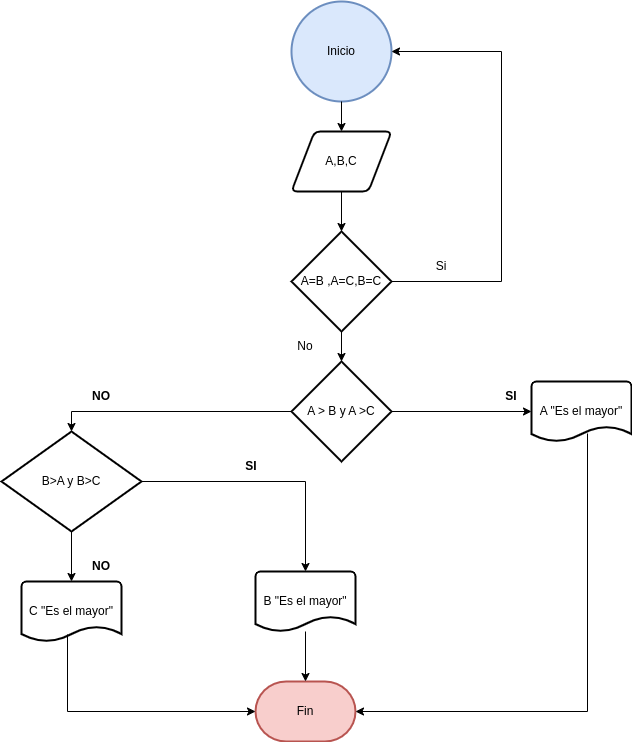

The diagram above was exported from draw.io. Its source (the exported page's mxGraphModel, read from the mxfile embedded in the PNG):
<mxGraphModel dx="690" dy="1825" grid="1" gridSize="10" guides="1" tooltips="1" connect="1" arrows="1" fold="1" page="1" pageScale="1" pageWidth="827" pageHeight="1169" math="0" shadow="0">
  <root>
    <mxCell id="0" />
    <mxCell id="1" parent="0" />
    <mxCell id="y0ATFgb_PMW8FlynD9v9-1" value="Inicio" style="strokeWidth=2;html=1;shape=mxgraph.flowchart.start_2;whiteSpace=wrap;fillColor=#dae8fc;strokeColor=#6c8ebf;" parent="1" vertex="1">
      <mxGeometry x="350" y="-100" width="100" height="100" as="geometry" />
    </mxCell>
    <mxCell id="y0ATFgb_PMW8FlynD9v9-2" value="A,B,C" style="shape=parallelogram;html=1;strokeWidth=2;perimeter=parallelogramPerimeter;whiteSpace=wrap;rounded=1;arcSize=12;size=0.23;" parent="1" vertex="1">
      <mxGeometry x="350" y="30" width="100" height="60" as="geometry" />
    </mxCell>
    <mxCell id="y0ATFgb_PMW8FlynD9v9-3" value="A &amp;gt; B y A &amp;gt;C" style="strokeWidth=2;html=1;shape=mxgraph.flowchart.decision;whiteSpace=wrap;" parent="1" vertex="1">
      <mxGeometry x="350" y="260" width="100" height="100" as="geometry" />
    </mxCell>
    <mxCell id="y0ATFgb_PMW8FlynD9v9-4" value="B&amp;gt;A y B&amp;gt;C" style="strokeWidth=2;html=1;shape=mxgraph.flowchart.decision;whiteSpace=wrap;" parent="1" vertex="1">
      <mxGeometry x="60" y="330" width="140" height="100" as="geometry" />
    </mxCell>
    <mxCell id="y0ATFgb_PMW8FlynD9v9-5" value="A &quot;Es el mayor&quot;" style="strokeWidth=2;html=1;shape=mxgraph.flowchart.document2;whiteSpace=wrap;size=0.25;" parent="1" vertex="1">
      <mxGeometry x="590" y="280" width="100" height="60" as="geometry" />
    </mxCell>
    <mxCell id="y0ATFgb_PMW8FlynD9v9-6" value="B &quot;Es el mayor&quot;" style="strokeWidth=2;html=1;shape=mxgraph.flowchart.document2;whiteSpace=wrap;size=0.25;" parent="1" vertex="1">
      <mxGeometry x="314" y="470" width="100" height="60" as="geometry" />
    </mxCell>
    <mxCell id="y0ATFgb_PMW8FlynD9v9-7" value="C &quot;Es el mayor&quot;" style="strokeWidth=2;html=1;shape=mxgraph.flowchart.document2;whiteSpace=wrap;size=0.25;" parent="1" vertex="1">
      <mxGeometry x="80" y="480" width="100" height="60" as="geometry" />
    </mxCell>
    <mxCell id="y0ATFgb_PMW8FlynD9v9-8" value="Fin " style="strokeWidth=2;html=1;shape=mxgraph.flowchart.terminator;whiteSpace=wrap;fillColor=#f8cecc;strokeColor=#b85450;" parent="1" vertex="1">
      <mxGeometry x="314" y="580" width="100" height="60" as="geometry" />
    </mxCell>
    <mxCell id="y0ATFgb_PMW8FlynD9v9-9" value="" style="endArrow=classic;html=1;rounded=0;exitX=0.5;exitY=1;exitDx=0;exitDy=0;exitPerimeter=0;entryX=0.5;entryY=0;entryDx=0;entryDy=0;" parent="1" source="y0ATFgb_PMW8FlynD9v9-1" target="y0ATFgb_PMW8FlynD9v9-2" edge="1">
      <mxGeometry width="50" height="50" relative="1" as="geometry">
        <mxPoint x="380" y="410" as="sourcePoint" />
        <mxPoint x="430" y="360" as="targetPoint" />
      </mxGeometry>
    </mxCell>
    <mxCell id="y0ATFgb_PMW8FlynD9v9-11" value="" style="endArrow=classic;html=1;rounded=0;exitX=1;exitY=0.5;exitDx=0;exitDy=0;exitPerimeter=0;entryX=0;entryY=0.5;entryDx=0;entryDy=0;entryPerimeter=0;" parent="1" source="y0ATFgb_PMW8FlynD9v9-3" target="y0ATFgb_PMW8FlynD9v9-5" edge="1">
      <mxGeometry width="50" height="50" relative="1" as="geometry">
        <mxPoint x="380" y="410" as="sourcePoint" />
        <mxPoint x="430" y="360" as="targetPoint" />
      </mxGeometry>
    </mxCell>
    <mxCell id="y0ATFgb_PMW8FlynD9v9-12" value="" style="endArrow=classic;html=1;rounded=0;exitX=0;exitY=0.5;exitDx=0;exitDy=0;exitPerimeter=0;entryX=0.5;entryY=0;entryDx=0;entryDy=0;entryPerimeter=0;" parent="1" source="y0ATFgb_PMW8FlynD9v9-3" target="y0ATFgb_PMW8FlynD9v9-4" edge="1">
      <mxGeometry width="50" height="50" relative="1" as="geometry">
        <mxPoint x="380" y="410" as="sourcePoint" />
        <mxPoint x="430" y="360" as="targetPoint" />
        <Array as="points">
          <mxPoint x="130" y="310" />
        </Array>
      </mxGeometry>
    </mxCell>
    <mxCell id="y0ATFgb_PMW8FlynD9v9-13" value="" style="endArrow=classic;html=1;rounded=0;exitX=0.5;exitY=1;exitDx=0;exitDy=0;exitPerimeter=0;entryX=0.5;entryY=0;entryDx=0;entryDy=0;entryPerimeter=0;" parent="1" source="y0ATFgb_PMW8FlynD9v9-4" target="y0ATFgb_PMW8FlynD9v9-7" edge="1">
      <mxGeometry width="50" height="50" relative="1" as="geometry">
        <mxPoint x="380" y="410" as="sourcePoint" />
        <mxPoint x="430" y="360" as="targetPoint" />
      </mxGeometry>
    </mxCell>
    <mxCell id="y0ATFgb_PMW8FlynD9v9-14" value="" style="endArrow=classic;html=1;rounded=0;exitX=1;exitY=0.5;exitDx=0;exitDy=0;exitPerimeter=0;entryX=0.5;entryY=0;entryDx=0;entryDy=0;entryPerimeter=0;" parent="1" source="y0ATFgb_PMW8FlynD9v9-4" target="y0ATFgb_PMW8FlynD9v9-6" edge="1">
      <mxGeometry width="50" height="50" relative="1" as="geometry">
        <mxPoint x="380" y="400" as="sourcePoint" />
        <mxPoint x="430" y="360" as="targetPoint" />
        <Array as="points">
          <mxPoint x="364" y="380" />
        </Array>
      </mxGeometry>
    </mxCell>
    <mxCell id="y0ATFgb_PMW8FlynD9v9-15" value="" style="endArrow=classic;html=1;rounded=0;exitX=0.56;exitY=0.867;exitDx=0;exitDy=0;exitPerimeter=0;entryX=1;entryY=0.5;entryDx=0;entryDy=0;entryPerimeter=0;" parent="1" source="y0ATFgb_PMW8FlynD9v9-5" target="y0ATFgb_PMW8FlynD9v9-8" edge="1">
      <mxGeometry width="50" height="50" relative="1" as="geometry">
        <mxPoint x="380" y="410" as="sourcePoint" />
        <mxPoint x="430" y="360" as="targetPoint" />
        <Array as="points">
          <mxPoint x="646" y="610" />
        </Array>
      </mxGeometry>
    </mxCell>
    <mxCell id="y0ATFgb_PMW8FlynD9v9-16" value="" style="endArrow=classic;html=1;rounded=0;exitX=0.46;exitY=0.883;exitDx=0;exitDy=0;exitPerimeter=0;entryX=0;entryY=0.5;entryDx=0;entryDy=0;entryPerimeter=0;" parent="1" source="y0ATFgb_PMW8FlynD9v9-7" target="y0ATFgb_PMW8FlynD9v9-8" edge="1">
      <mxGeometry width="50" height="50" relative="1" as="geometry">
        <mxPoint x="380" y="410" as="sourcePoint" />
        <mxPoint x="430" y="360" as="targetPoint" />
        <Array as="points">
          <mxPoint x="126" y="610" />
        </Array>
      </mxGeometry>
    </mxCell>
    <mxCell id="y0ATFgb_PMW8FlynD9v9-17" value="" style="endArrow=classic;html=1;rounded=0;entryX=0.5;entryY=0;entryDx=0;entryDy=0;entryPerimeter=0;" parent="1" source="y0ATFgb_PMW8FlynD9v9-6" target="y0ATFgb_PMW8FlynD9v9-8" edge="1">
      <mxGeometry width="50" height="50" relative="1" as="geometry">
        <mxPoint x="380" y="410" as="sourcePoint" />
        <mxPoint x="430" y="360" as="targetPoint" />
      </mxGeometry>
    </mxCell>
    <mxCell id="y0ATFgb_PMW8FlynD9v9-18" value="&lt;b&gt;NO&lt;/b&gt;" style="text;html=1;strokeColor=none;fillColor=none;align=center;verticalAlign=middle;whiteSpace=wrap;rounded=0;" parent="1" vertex="1">
      <mxGeometry x="130" y="280" width="60" height="30" as="geometry" />
    </mxCell>
    <mxCell id="y0ATFgb_PMW8FlynD9v9-19" value="&lt;b&gt;SI&lt;/b&gt;" style="text;html=1;strokeColor=none;fillColor=none;align=center;verticalAlign=middle;whiteSpace=wrap;rounded=0;" parent="1" vertex="1">
      <mxGeometry x="540" y="280" width="60" height="30" as="geometry" />
    </mxCell>
    <mxCell id="y0ATFgb_PMW8FlynD9v9-20" value="&lt;b&gt;SI&lt;/b&gt;" style="text;html=1;strokeColor=none;fillColor=none;align=center;verticalAlign=middle;whiteSpace=wrap;rounded=0;" parent="1" vertex="1">
      <mxGeometry x="280" y="350" width="60" height="30" as="geometry" />
    </mxCell>
    <mxCell id="y0ATFgb_PMW8FlynD9v9-21" value="&lt;b&gt;NO&lt;/b&gt;" style="text;html=1;strokeColor=none;fillColor=none;align=center;verticalAlign=middle;whiteSpace=wrap;rounded=0;" parent="1" vertex="1">
      <mxGeometry x="130" y="450" width="60" height="30" as="geometry" />
    </mxCell>
    <mxCell id="2" value="A=B ,A=C,B=C" style="strokeWidth=2;html=1;shape=mxgraph.flowchart.decision;whiteSpace=wrap;" vertex="1" parent="1">
      <mxGeometry x="350" y="130" width="100" height="100" as="geometry" />
    </mxCell>
    <mxCell id="3" value="" style="endArrow=classic;html=1;exitX=0.5;exitY=1;exitDx=0;exitDy=0;entryX=0.5;entryY=0;entryDx=0;entryDy=0;entryPerimeter=0;" edge="1" parent="1" source="y0ATFgb_PMW8FlynD9v9-2" target="2">
      <mxGeometry width="50" height="50" relative="1" as="geometry">
        <mxPoint x="390" y="310" as="sourcePoint" />
        <mxPoint x="440" y="260" as="targetPoint" />
      </mxGeometry>
    </mxCell>
    <mxCell id="4" value="" style="endArrow=classic;html=1;rounded=0;exitX=1;exitY=0.5;exitDx=0;exitDy=0;exitPerimeter=0;entryX=1;entryY=0.5;entryDx=0;entryDy=0;entryPerimeter=0;" edge="1" parent="1" source="2" target="y0ATFgb_PMW8FlynD9v9-1">
      <mxGeometry width="50" height="50" relative="1" as="geometry">
        <mxPoint x="450" y="320" as="sourcePoint" />
        <mxPoint x="450" y="70" as="targetPoint" />
        <Array as="points">
          <mxPoint x="560" y="180" />
          <mxPoint x="560" y="-50" />
        </Array>
      </mxGeometry>
    </mxCell>
    <mxCell id="5" value="" style="endArrow=classic;html=1;entryX=0.5;entryY=0;entryDx=0;entryDy=0;entryPerimeter=0;exitX=0.5;exitY=1;exitDx=0;exitDy=0;exitPerimeter=0;" edge="1" parent="1" source="2" target="y0ATFgb_PMW8FlynD9v9-3">
      <mxGeometry width="50" height="50" relative="1" as="geometry">
        <mxPoint x="390" y="200" as="sourcePoint" />
        <mxPoint x="440" y="150" as="targetPoint" />
      </mxGeometry>
    </mxCell>
    <mxCell id="6" value="Si" style="text;html=1;strokeColor=none;fillColor=none;align=center;verticalAlign=middle;whiteSpace=wrap;rounded=0;" vertex="1" parent="1">
      <mxGeometry x="470" y="150" width="60" height="30" as="geometry" />
    </mxCell>
    <mxCell id="7" value="No" style="text;html=1;strokeColor=none;fillColor=none;align=center;verticalAlign=middle;whiteSpace=wrap;rounded=0;" vertex="1" parent="1">
      <mxGeometry x="334" y="230" width="60" height="30" as="geometry" />
    </mxCell>
  </root>
</mxGraphModel>